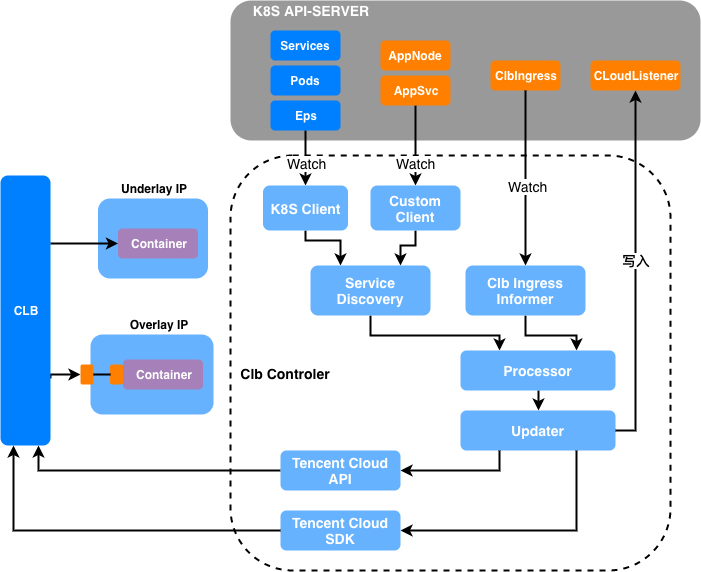

The diagram above was exported from draw.io. Its source (the exported page's mxGraphModel, read from the mxfile embedded in the PNG):
<mxGraphModel dx="1106" dy="805" grid="1" gridSize="10" guides="1" tooltips="1" connect="1" arrows="1" fold="1" page="1" pageScale="1" pageWidth="827" pageHeight="1169" math="0" shadow="0">
  <root>
    <mxCell id="0" />
    <mxCell id="1" parent="0" />
    <mxCell id="kqrJ_FXG0yvHIly-l_NG-40" value="" style="rounded=1;whiteSpace=wrap;html=1;dashed=1;strokeWidth=2;fillColor=#66B2FF;fontSize=13;fontColor=#000000;strokeColor=none;" parent="1" vertex="1">
      <mxGeometry x="162.5" y="433" width="110" height="80" as="geometry" />
    </mxCell>
    <mxCell id="kqrJ_FXG0yvHIly-l_NG-36" value="" style="rounded=1;whiteSpace=wrap;html=1;dashed=1;strokeWidth=2;" parent="1" vertex="1">
      <mxGeometry x="295" y="390" width="440" height="415" as="geometry" />
    </mxCell>
    <mxCell id="kqrJ_FXG0yvHIly-l_NG-1" value="" style="rounded=1;whiteSpace=wrap;html=1;fillColor=#999999;strokeColor=none;" parent="1" vertex="1">
      <mxGeometry x="295" y="235" width="470" height="140" as="geometry" />
    </mxCell>
    <mxCell id="kqrJ_FXG0yvHIly-l_NG-2" value="K8S API-SERVER" style="text;html=1;strokeColor=none;fillColor=none;align=center;verticalAlign=middle;whiteSpace=wrap;rounded=0;fontStyle=1;fontSize=14;fontColor=#FFFFFF;" parent="1" vertex="1">
      <mxGeometry x="310" y="235" width="130" height="20" as="geometry" />
    </mxCell>
    <mxCell id="kqrJ_FXG0yvHIly-l_NG-43" style="edgeStyle=orthogonalEdgeStyle;rounded=0;orthogonalLoop=1;jettySize=auto;html=1;exitX=1;exitY=0.25;exitDx=0;exitDy=0;strokeWidth=2;fontSize=12;fontColor=#000000;" parent="1" source="kqrJ_FXG0yvHIly-l_NG-3" target="kqrJ_FXG0yvHIly-l_NG-41" edge="1">
      <mxGeometry relative="1" as="geometry" />
    </mxCell>
    <mxCell id="kqrJ_FXG0yvHIly-l_NG-52" style="edgeStyle=orthogonalEdgeStyle;rounded=0;orthogonalLoop=1;jettySize=auto;html=1;exitX=1;exitY=0.75;exitDx=0;exitDy=0;entryX=0;entryY=0.5;entryDx=0;entryDy=0;endArrow=classic;endFill=1;strokeWidth=2;fontSize=12;fontColor=#000000;" parent="1" source="kqrJ_FXG0yvHIly-l_NG-3" target="kqrJ_FXG0yvHIly-l_NG-49" edge="1">
      <mxGeometry relative="1" as="geometry">
        <Array as="points">
          <mxPoint x="115" y="609" />
        </Array>
      </mxGeometry>
    </mxCell>
    <mxCell id="kqrJ_FXG0yvHIly-l_NG-3" value="CLB" style="rounded=1;whiteSpace=wrap;html=1;fontStyle=1;fontSize=12;fontColor=#FFFFFF;strokeColor=none;fillColor=#007FFF;" parent="1" vertex="1">
      <mxGeometry x="65" y="410" width="50" height="270" as="geometry" />
    </mxCell>
    <mxCell id="kqrJ_FXG0yvHIly-l_NG-34" style="edgeStyle=orthogonalEdgeStyle;rounded=0;orthogonalLoop=1;jettySize=auto;html=1;exitX=0.5;exitY=1;exitDx=0;exitDy=0;entryX=0.25;entryY=0;entryDx=0;entryDy=0;strokeWidth=2;" parent="1" source="kqrJ_FXG0yvHIly-l_NG-4" target="kqrJ_FXG0yvHIly-l_NG-13" edge="1">
      <mxGeometry relative="1" as="geometry">
        <Array as="points">
          <mxPoint x="435" y="570" />
          <mxPoint x="564" y="570" />
        </Array>
      </mxGeometry>
    </mxCell>
    <mxCell id="kqrJ_FXG0yvHIly-l_NG-4" value="Service Discovery" style="rounded=1;whiteSpace=wrap;html=1;fontSize=14;fontColor=#FFFFFF;fontStyle=1;strokeColor=none;fillColor=#66B2FF;" parent="1" vertex="1">
      <mxGeometry x="375" y="500" width="120" height="50" as="geometry" />
    </mxCell>
    <mxCell id="kqrJ_FXG0yvHIly-l_NG-35" style="edgeStyle=orthogonalEdgeStyle;rounded=0;orthogonalLoop=1;jettySize=auto;html=1;exitX=0.5;exitY=1;exitDx=0;exitDy=0;entryX=0.75;entryY=0;entryDx=0;entryDy=0;strokeWidth=2;" parent="1" source="kqrJ_FXG0yvHIly-l_NG-5" target="kqrJ_FXG0yvHIly-l_NG-13" edge="1">
      <mxGeometry relative="1" as="geometry" />
    </mxCell>
    <mxCell id="kqrJ_FXG0yvHIly-l_NG-5" value="Clb Ingress Informer" style="rounded=1;whiteSpace=wrap;html=1;fontSize=14;fontColor=#FFFFFF;fontStyle=1;strokeColor=none;fillColor=#66B2FF;" parent="1" vertex="1">
      <mxGeometry x="530" y="500" width="120" height="50" as="geometry" />
    </mxCell>
    <mxCell id="kqrJ_FXG0yvHIly-l_NG-29" style="edgeStyle=orthogonalEdgeStyle;rounded=0;orthogonalLoop=1;jettySize=auto;html=1;exitX=0.5;exitY=1;exitDx=0;exitDy=0;entryX=0.5;entryY=0;entryDx=0;entryDy=0;strokeWidth=2;" parent="1" source="kqrJ_FXG0yvHIly-l_NG-6" target="kqrJ_FXG0yvHIly-l_NG-11" edge="1">
      <mxGeometry relative="1" as="geometry" />
    </mxCell>
    <mxCell id="XIgXzPt7K3UaJiTtv55A-2" value="Watch" style="text;html=1;resizable=0;points=[];align=center;verticalAlign=middle;labelBackgroundColor=#ffffff;fontSize=14;" vertex="1" connectable="0" parent="kqrJ_FXG0yvHIly-l_NG-29">
      <mxGeometry x="0.1636" y="1" relative="1" as="geometry">
        <mxPoint as="offset" />
      </mxGeometry>
    </mxCell>
    <mxCell id="kqrJ_FXG0yvHIly-l_NG-6" value="Eps" style="rounded=1;whiteSpace=wrap;html=1;fontColor=#FFFFFF;fontStyle=1;strokeColor=none;fillColor=#007FFF;" parent="1" vertex="1">
      <mxGeometry x="335" y="335" width="70" height="30" as="geometry" />
    </mxCell>
    <mxCell id="kqrJ_FXG0yvHIly-l_NG-7" value="Services" style="rounded=1;whiteSpace=wrap;html=1;fillColor=#007FFF;fontStyle=1;fontColor=#FFFFFF;strokeColor=none;" parent="1" vertex="1">
      <mxGeometry x="335" y="265" width="70" height="30" as="geometry" />
    </mxCell>
    <mxCell id="kqrJ_FXG0yvHIly-l_NG-8" value="Pods" style="rounded=1;whiteSpace=wrap;html=1;fontColor=#FFFFFF;fontStyle=1;strokeColor=none;fillColor=#007FFF;" parent="1" vertex="1">
      <mxGeometry x="335" y="300" width="70" height="30" as="geometry" />
    </mxCell>
    <mxCell id="kqrJ_FXG0yvHIly-l_NG-9" value="AppNode" style="rounded=1;whiteSpace=wrap;html=1;fillColor=#FF8000;strokeColor=none;fontStyle=1;fontColor=#FFFFFF;" parent="1" vertex="1">
      <mxGeometry x="445" y="275" width="70" height="30" as="geometry" />
    </mxCell>
    <mxCell id="kqrJ_FXG0yvHIly-l_NG-30" style="edgeStyle=orthogonalEdgeStyle;rounded=0;orthogonalLoop=1;jettySize=auto;html=1;entryX=0.5;entryY=0;entryDx=0;entryDy=0;strokeWidth=2;" parent="1" source="kqrJ_FXG0yvHIly-l_NG-10" target="kqrJ_FXG0yvHIly-l_NG-12" edge="1">
      <mxGeometry relative="1" as="geometry" />
    </mxCell>
    <mxCell id="XIgXzPt7K3UaJiTtv55A-3" value="Watch" style="text;html=1;resizable=0;points=[];align=center;verticalAlign=middle;labelBackgroundColor=#ffffff;fontSize=14;" vertex="1" connectable="0" parent="kqrJ_FXG0yvHIly-l_NG-30">
      <mxGeometry x="0.425" relative="1" as="geometry">
        <mxPoint as="offset" />
      </mxGeometry>
    </mxCell>
    <mxCell id="kqrJ_FXG0yvHIly-l_NG-10" value="AppSvc" style="rounded=1;whiteSpace=wrap;html=1;fontColor=#FFFFFF;fontStyle=1;strokeColor=none;fillColor=#FF8000;" parent="1" vertex="1">
      <mxGeometry x="445" y="310" width="70" height="30" as="geometry" />
    </mxCell>
    <mxCell id="kqrJ_FXG0yvHIly-l_NG-27" style="edgeStyle=orthogonalEdgeStyle;rounded=0;orthogonalLoop=1;jettySize=auto;html=1;exitX=0.5;exitY=1;exitDx=0;exitDy=0;entryX=0.25;entryY=0;entryDx=0;entryDy=0;strokeWidth=2;" parent="1" source="kqrJ_FXG0yvHIly-l_NG-11" target="kqrJ_FXG0yvHIly-l_NG-4" edge="1">
      <mxGeometry relative="1" as="geometry">
        <Array as="points">
          <mxPoint x="370" y="475" />
          <mxPoint x="405" y="475" />
        </Array>
      </mxGeometry>
    </mxCell>
    <mxCell id="kqrJ_FXG0yvHIly-l_NG-11" value="K8S Client" style="rounded=1;whiteSpace=wrap;html=1;fillColor=#66B2FF;strokeColor=none;fontColor=#FFFFFF;fontStyle=1;fontSize=14;" parent="1" vertex="1">
      <mxGeometry x="327.5" y="420" width="85" height="45" as="geometry" />
    </mxCell>
    <mxCell id="kqrJ_FXG0yvHIly-l_NG-28" style="edgeStyle=orthogonalEdgeStyle;rounded=0;orthogonalLoop=1;jettySize=auto;html=1;exitX=0.5;exitY=1;exitDx=0;exitDy=0;entryX=0.75;entryY=0;entryDx=0;entryDy=0;strokeWidth=2;" parent="1" source="kqrJ_FXG0yvHIly-l_NG-12" target="kqrJ_FXG0yvHIly-l_NG-4" edge="1">
      <mxGeometry relative="1" as="geometry">
        <Array as="points">
          <mxPoint x="480" y="480" />
          <mxPoint x="465" y="480" />
        </Array>
      </mxGeometry>
    </mxCell>
    <mxCell id="kqrJ_FXG0yvHIly-l_NG-12" value="Custom Client" style="rounded=1;whiteSpace=wrap;html=1;fontSize=14;fontColor=#FFFFFF;fontStyle=1;strokeColor=none;fillColor=#66B2FF;" parent="1" vertex="1">
      <mxGeometry x="435" y="420" width="90" height="45" as="geometry" />
    </mxCell>
    <mxCell id="kqrJ_FXG0yvHIly-l_NG-22" style="edgeStyle=orthogonalEdgeStyle;rounded=0;orthogonalLoop=1;jettySize=auto;html=1;exitX=0.5;exitY=1;exitDx=0;exitDy=0;entryX=0.5;entryY=0;entryDx=0;entryDy=0;strokeWidth=2;" parent="1" source="kqrJ_FXG0yvHIly-l_NG-13" target="kqrJ_FXG0yvHIly-l_NG-15" edge="1">
      <mxGeometry relative="1" as="geometry" />
    </mxCell>
    <mxCell id="kqrJ_FXG0yvHIly-l_NG-13" value="Processor" style="rounded=1;whiteSpace=wrap;html=1;fontSize=14;fontColor=#FFFFFF;fontStyle=1;strokeColor=none;fillColor=#66B2FF;" parent="1" vertex="1">
      <mxGeometry x="525" y="585" width="155" height="40" as="geometry" />
    </mxCell>
    <mxCell id="kqrJ_FXG0yvHIly-l_NG-20" style="edgeStyle=orthogonalEdgeStyle;rounded=0;orthogonalLoop=1;jettySize=auto;html=1;exitX=0.25;exitY=1;exitDx=0;exitDy=0;entryX=1;entryY=0.5;entryDx=0;entryDy=0;strokeWidth=2;" parent="1" source="kqrJ_FXG0yvHIly-l_NG-15" target="kqrJ_FXG0yvHIly-l_NG-16" edge="1">
      <mxGeometry relative="1" as="geometry" />
    </mxCell>
    <mxCell id="kqrJ_FXG0yvHIly-l_NG-21" style="edgeStyle=orthogonalEdgeStyle;rounded=0;orthogonalLoop=1;jettySize=auto;html=1;exitX=0.75;exitY=1;exitDx=0;exitDy=0;entryX=1;entryY=0.5;entryDx=0;entryDy=0;strokeWidth=2;" parent="1" source="kqrJ_FXG0yvHIly-l_NG-15" target="kqrJ_FXG0yvHIly-l_NG-17" edge="1">
      <mxGeometry relative="1" as="geometry" />
    </mxCell>
    <mxCell id="kqrJ_FXG0yvHIly-l_NG-33" style="edgeStyle=orthogonalEdgeStyle;rounded=0;orthogonalLoop=1;jettySize=auto;html=1;exitX=1;exitY=0.5;exitDx=0;exitDy=0;entryX=0.5;entryY=1;entryDx=0;entryDy=0;strokeWidth=2;" parent="1" source="kqrJ_FXG0yvHIly-l_NG-15" target="kqrJ_FXG0yvHIly-l_NG-26" edge="1">
      <mxGeometry relative="1" as="geometry" />
    </mxCell>
    <mxCell id="XIgXzPt7K3UaJiTtv55A-1" value="写入" style="text;html=1;resizable=0;points=[];align=center;verticalAlign=middle;labelBackgroundColor=#ffffff;fontStyle=1;fontSize=14;" vertex="1" connectable="0" parent="kqrJ_FXG0yvHIly-l_NG-33">
      <mxGeometry x="0.0611" relative="1" as="geometry">
        <mxPoint as="offset" />
      </mxGeometry>
    </mxCell>
    <mxCell id="kqrJ_FXG0yvHIly-l_NG-15" value="Updater" style="rounded=1;whiteSpace=wrap;html=1;fontSize=14;fontColor=#FFFFFF;fontStyle=1;strokeColor=none;fillColor=#66B2FF;" parent="1" vertex="1">
      <mxGeometry x="525" y="645" width="155" height="40" as="geometry" />
    </mxCell>
    <mxCell id="kqrJ_FXG0yvHIly-l_NG-18" style="edgeStyle=orthogonalEdgeStyle;rounded=0;orthogonalLoop=1;jettySize=auto;html=1;exitX=0;exitY=0.5;exitDx=0;exitDy=0;entryX=0.75;entryY=1;entryDx=0;entryDy=0;strokeWidth=2;" parent="1" source="kqrJ_FXG0yvHIly-l_NG-16" target="kqrJ_FXG0yvHIly-l_NG-3" edge="1">
      <mxGeometry relative="1" as="geometry" />
    </mxCell>
    <mxCell id="kqrJ_FXG0yvHIly-l_NG-16" value="Tencent Cloud API" style="rounded=1;whiteSpace=wrap;html=1;fontSize=14;fontColor=#FFFFFF;fontStyle=1;strokeColor=none;fillColor=#66B2FF;" parent="1" vertex="1">
      <mxGeometry x="345" y="685" width="120" height="40" as="geometry" />
    </mxCell>
    <mxCell id="kqrJ_FXG0yvHIly-l_NG-19" style="edgeStyle=orthogonalEdgeStyle;rounded=0;orthogonalLoop=1;jettySize=auto;html=1;exitX=0;exitY=0.5;exitDx=0;exitDy=0;entryX=0.25;entryY=1;entryDx=0;entryDy=0;strokeWidth=2;" parent="1" source="kqrJ_FXG0yvHIly-l_NG-17" target="kqrJ_FXG0yvHIly-l_NG-3" edge="1">
      <mxGeometry relative="1" as="geometry">
        <mxPoint x="120" y="640" as="targetPoint" />
      </mxGeometry>
    </mxCell>
    <mxCell id="kqrJ_FXG0yvHIly-l_NG-17" value="Tencent Cloud SDK" style="rounded=1;whiteSpace=wrap;html=1;fontSize=14;fontColor=#FFFFFF;fontStyle=1;strokeColor=none;fillColor=#66B2FF;" parent="1" vertex="1">
      <mxGeometry x="345" y="745" width="120" height="40" as="geometry" />
    </mxCell>
    <mxCell id="kqrJ_FXG0yvHIly-l_NG-32" value="" style="edgeStyle=orthogonalEdgeStyle;rounded=0;orthogonalLoop=1;jettySize=auto;html=1;entryX=0.5;entryY=0;entryDx=0;entryDy=0;strokeWidth=2;" parent="1" source="kqrJ_FXG0yvHIly-l_NG-25" target="kqrJ_FXG0yvHIly-l_NG-5" edge="1">
      <mxGeometry relative="1" as="geometry">
        <mxPoint x="590" y="405" as="targetPoint" />
      </mxGeometry>
    </mxCell>
    <mxCell id="XIgXzPt7K3UaJiTtv55A-4" value="Watch" style="text;html=1;resizable=0;points=[];align=center;verticalAlign=middle;labelBackgroundColor=#ffffff;fontSize=14;" vertex="1" connectable="0" parent="kqrJ_FXG0yvHIly-l_NG-32">
      <mxGeometry x="0.0857" y="2" relative="1" as="geometry">
        <mxPoint as="offset" />
      </mxGeometry>
    </mxCell>
    <mxCell id="kqrJ_FXG0yvHIly-l_NG-25" value="ClbIngress" style="rounded=1;whiteSpace=wrap;html=1;fontColor=#FFFFFF;fontStyle=1;strokeColor=none;fillColor=#FF8000;" parent="1" vertex="1">
      <mxGeometry x="555" y="295" width="70" height="30" as="geometry" />
    </mxCell>
    <mxCell id="kqrJ_FXG0yvHIly-l_NG-26" value="CLoudListener" style="rounded=1;whiteSpace=wrap;html=1;fontColor=#FFFFFF;fontStyle=1;strokeColor=none;fillColor=#FF8000;" parent="1" vertex="1">
      <mxGeometry x="655" y="295" width="90" height="30" as="geometry" />
    </mxCell>
    <mxCell id="kqrJ_FXG0yvHIly-l_NG-38" value="Clb Controler" style="text;html=1;strokeColor=none;fillColor=none;align=center;verticalAlign=middle;whiteSpace=wrap;rounded=0;dashed=1;fontSize=14;fontColor=#000000;fontStyle=1" parent="1" vertex="1">
      <mxGeometry x="295" y="597.5" width="110" height="20" as="geometry" />
    </mxCell>
    <mxCell id="kqrJ_FXG0yvHIly-l_NG-41" value="Container" style="rounded=1;whiteSpace=wrap;html=1;dashed=1;strokeWidth=2;fillColor=#A680B8;fontSize=12;fontColor=#FFFFFF;strokeColor=none;fontStyle=1" parent="1" vertex="1">
      <mxGeometry x="182.5" y="463" width="80" height="30" as="geometry" />
    </mxCell>
    <mxCell id="kqrJ_FXG0yvHIly-l_NG-42" value="Underlay IP" style="text;html=1;strokeColor=none;fillColor=none;align=center;verticalAlign=middle;whiteSpace=wrap;rounded=0;dashed=1;fontSize=12;fontColor=#000000;fontStyle=1" parent="1" vertex="1">
      <mxGeometry x="177.5" y="413" width="80" height="20" as="geometry" />
    </mxCell>
    <mxCell id="kqrJ_FXG0yvHIly-l_NG-44" value="" style="rounded=1;whiteSpace=wrap;html=1;dashed=1;strokeWidth=2;fillColor=#66B2FF;fontSize=13;fontColor=#000000;strokeColor=none;" parent="1" vertex="1">
      <mxGeometry x="155" y="569" width="123" height="80" as="geometry" />
    </mxCell>
    <mxCell id="kqrJ_FXG0yvHIly-l_NG-45" value="Container" style="rounded=1;whiteSpace=wrap;html=1;dashed=1;strokeWidth=2;fillColor=#A680B8;fontSize=12;fontColor=#FFFFFF;strokeColor=none;fontStyle=1" parent="1" vertex="1">
      <mxGeometry x="187.5" y="594" width="80" height="30" as="geometry" />
    </mxCell>
    <mxCell id="kqrJ_FXG0yvHIly-l_NG-46" value="Overlay IP" style="text;html=1;strokeColor=none;fillColor=none;align=center;verticalAlign=middle;whiteSpace=wrap;rounded=0;dashed=1;fontSize=12;fontColor=#000000;fontStyle=1" parent="1" vertex="1">
      <mxGeometry x="182.5" y="549" width="80" height="20" as="geometry" />
    </mxCell>
    <mxCell id="kqrJ_FXG0yvHIly-l_NG-47" value="" style="rounded=1;whiteSpace=wrap;html=1;dashed=1;strokeWidth=2;fillColor=#FF8000;fontSize=12;fontColor=#000000;strokeColor=none;" parent="1" vertex="1">
      <mxGeometry x="174.5" y="599" width="13" height="20" as="geometry" />
    </mxCell>
    <mxCell id="kqrJ_FXG0yvHIly-l_NG-50" style="edgeStyle=orthogonalEdgeStyle;rounded=0;orthogonalLoop=1;jettySize=auto;html=1;exitX=1;exitY=0.5;exitDx=0;exitDy=0;entryX=0;entryY=0.5;entryDx=0;entryDy=0;strokeWidth=2;fontSize=12;fontColor=#000000;endArrow=none;endFill=0;" parent="1" source="kqrJ_FXG0yvHIly-l_NG-49" target="kqrJ_FXG0yvHIly-l_NG-47" edge="1">
      <mxGeometry relative="1" as="geometry" />
    </mxCell>
    <mxCell id="kqrJ_FXG0yvHIly-l_NG-49" value="" style="rounded=1;whiteSpace=wrap;html=1;dashed=1;strokeWidth=2;fillColor=#FF8000;fontSize=12;fontColor=#000000;strokeColor=none;" parent="1" vertex="1">
      <mxGeometry x="145" y="599" width="13" height="20" as="geometry" />
    </mxCell>
  </root>
</mxGraphModel>